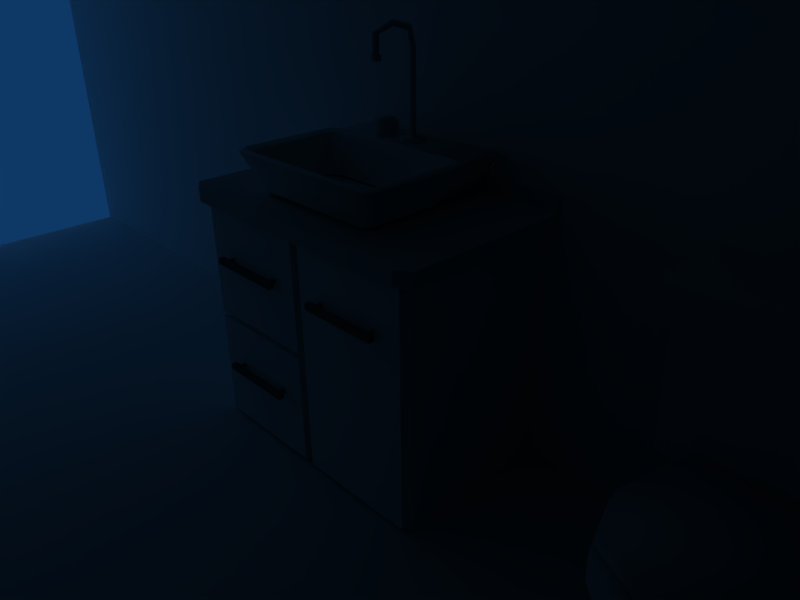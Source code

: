 # Source: Banheiro3.blend  (saved by Blender 2.49.2; exported with 4.5.12 LTS)
import bpy
from mathutils import Matrix  # noqa: F401  (used for matrix-valued properties, if any)

bpy.ops.wm.read_factory_settings(use_empty=True)
scene = bpy.context.scene
scene.name = 'Scene'

# ---- collections
col_collection_1 = bpy.data.collections.new('Collection 1'); scene.collection.children.link(col_collection_1)

# ---- materials (node trees are filled in below, after node groups)
mat_chao = bpy.data.materials.new('Chao')
mat_chao.alpha_threshold = 0.0
mat_chao.diffuse_color = (0.8907, 0.8907, 0.8907, 1.0)
mat_chao.roughness = 0.5
mat_chao.specular_intensity = 0.1503
mat_chao.line_color = (0.0, 0.0, 0.0, 1.0)
mat_metal = bpy.data.materials.new('Metal')
mat_metal.alpha_threshold = 0.0
mat_metal.diffuse_color = (0.2601, 0.2601, 0.2601, 1.0)
mat_metal.roughness = 0.5
mat_metal.line_color = (0.0, 0.0, 0.0, 1.0)
mat_vidro = bpy.data.materials.new('Vidro')
mat_vidro.alpha_threshold = 0.0
mat_vidro.diffuse_color = (1.0, 1.0, 1.0, 1.0)
mat_vidro.roughness = 0.5
mat_vidro.line_color = (0.0, 0.0, 0.0, 0.359)
mat_paredes = bpy.data.materials.new('Paredes')
mat_paredes.alpha_threshold = 0.0
mat_paredes.diffuse_color = (1.0, 0.9742, 0.969, 1.0)
mat_paredes.roughness = 0.5
mat_paredes.specular_intensity = 0.0
mat_paredes.line_color = (0.0, 0.0, 0.0, 1.0)
mat_porcelana = bpy.data.materials.new('Porcelana')
mat_porcelana.alpha_threshold = 0.0
mat_porcelana.diffuse_color = (0.8907, 0.8907, 0.8907, 1.0)
mat_porcelana.roughness = 0.5
mat_porcelana.line_color = (0.0, 0.0, 0.0, 1.0)
mat_granito = bpy.data.materials.new('Granito')
mat_granito.alpha_threshold = 0.0
mat_granito.roughness = 0.5
mat_granito.specular_intensity = 0.09197
mat_granito.line_color = (0.0, 0.0, 0.0, 1.0)
mat_madeirabranca = bpy.data.materials.new('MadeiraBranca')
mat_madeirabranca.alpha_threshold = 0.0
mat_madeirabranca.diffuse_color = (1.0, 1.0, 1.0, 1.0)
mat_madeirabranca.roughness = 0.5
mat_madeirabranca.specular_intensity = 0.1
mat_madeirabranca.line_color = (0.0, 0.0, 0.0, 1.0)

# ---- material node trees

# ---- world
world_world = bpy.data.worlds.new('World'); scene.world = world_world
world_world.color = (0.05656, 0.2208, 0.4)
world_world.use_sun_shadow = False
world_world.sun_shadow_jitter_overblur = 0.0
world_world.cycles.sampling_method = 'MANUAL'
world_world.cycles.sample_map_resolution = 256

# ---- cameras
cam_camera = bpy.data.cameras.new('Camera')
cam_camera.passepartout_alpha = 0.2
cam_camera.clip_end = 100.0
cam_camera.lens = 35.0
cam_camera.ortho_scale = 7.314
cam_camera.show_passepartout = False
cam_camera.show_safe_areas = True
cam_camera.dof.focus_distance = 0.0
cam_camera.dof.aperture_fstop = 128.0

# ---- lights
light_spot = bpy.data.lights.new('Spot', 'SUN')
light_spot.transmission_factor = 0.0
light_spot.cutoff_distance = 30.0
light_spot.angle = 1.571
light_spot.energy = 1.0
light_spot.shadow_buffer_clip_start = 1.001
light_spot.shadow_soft_size = 1.0
light_spot.shadow_cascade_max_distance = 1000.0
light_spot.cycles.use_multiple_importance_sampling = False

# ---- meshes
me_cube_013 = bpy.data.meshes.new('Cube.013')
me_cube_013.from_pydata([(1.106, 0.1482, 1.0), (1.106, 1.0, 1.0), (1.106, 0.1482, -1.0), (1.106, 1.0, -1.0), (1.106, 1.0, 0.7939), (1.106, 1.0, 0.5336), (1.106, 0.1482, 0.7939), (1.106, 0.1482, 0.5336), (1.106, 0.4321, 1.0), (1.106, 0.7161, 1.0), (1.106, 0.4321, -1.0), (1.106, 0.7161, -1.0), (1.106, 0.7161, 0.7939), (1.106, 0.4321, 0.7939), (1.106, 0.7161, 0.5336), (1.106, 0.4321, 0.5336), (1.076, 0.7161, 0.7939), (1.076, 0.4321, 0.7939), (1.076, 0.7161, 0.5336), (1.076, 0.4321, 0.5336), (1.076, 0.4507, 0.7768), (1.076, 0.6974, 0.7768), (1.076, 0.4507, 0.5507), (1.076, 0.6974, 0.5507), (1.133, 0.4507, 0.7768), (1.133, 0.6974, 0.7768), (1.133, 0.4507, 0.5507), (1.133, 0.6974, 0.5507)], [], [(4, 12, 9, 1), (12, 13, 8, 9), (0, 8, 13, 6), (5, 14, 12, 4), (15, 7, 6, 13), (3, 11, 14, 5), (11, 10, 15, 14), (10, 2, 7, 15), (13, 12, 16, 17), (14, 15, 19, 18), (12, 14, 18, 16), (15, 13, 17, 19), (17, 16, 21, 20), (18, 19, 22, 23), (16, 18, 23, 21), (19, 17, 20, 22), (20, 21, 25, 24), (23, 22, 26, 27), (21, 23, 27, 25), (22, 20, 24, 26)])
me_cube_013.use_remesh_preserve_volume = False
me_cube_013.use_remesh_preserve_attributes = False
me_cube_013.use_mirror_vertex_groups = False
me_cube_013.update()
me_cube_012 = bpy.data.meshes.new('Cube.012')
me_cube_012.from_pydata([(-1.652, 1.0, -1.0), (-1.652, 0.1482, -1.0), (1.106, 0.1482, -1.0), (1.106, 1.0, -1.0)], [], [(3, 0, 1, 2)])
_uv = me_cube_012.uv_layers.new(name='UVTex')
_uv.uv.foreach_set('vector', [2.307, 1.688, -1.307, 1.688, -1.307, -0.3124, 2.307, -0.3124])
me_cube_012.materials.append(mat_chao)
me_cube_012.use_remesh_preserve_volume = False
me_cube_012.use_remesh_preserve_attributes = False
me_cube_012.use_mirror_vertex_groups = False
me_cube_012.update()
me_cube_011 = bpy.data.meshes.new('Cube.011')
me_cube_011.from_pydata([(1.0, 1.0, -1.0), (1.0, -1.0, -1.0), (-1.0, -1.0, -1.0), (-1.0, 1.0, -1.0), (1.0, 1.0, 1.0), (1.0, -1.0, 1.0), (-1.0, -1.0, 1.0), (-1.0, 1.0, 1.0)], [], [(0, 1, 2, 3), (4, 7, 6, 5), (0, 4, 5, 1), (1, 5, 6, 2), (2, 6, 7, 3), (4, 0, 3, 7)])
me_cube_011.materials.append(mat_metal)
me_cube_011.use_remesh_preserve_volume = False
me_cube_011.use_remesh_preserve_attributes = False
me_cube_011.use_mirror_vertex_groups = False
me_cube_011.update()
me_cube_010 = bpy.data.meshes.new('Cube.010')
me_cube_010.from_pydata([(-8.962, 1.0, -117.8), (-8.962, -0.0668, -117.8), (-10.96, -0.0668, -117.8), (-10.96, 1.0, -117.8), (-8.962, 1.0, 1.0), (-8.962, -0.0668, 1.0), (-10.96, -0.0668, 1.0), (-10.96, 1.0, 1.0), (9.534, 0.5642, 1.0), (9.534, -0.5026, 1.0), (11.53, -0.5026, 1.0), (11.53, 0.5642, 1.0), (9.534, 0.5642, -117.8), (9.534, -0.5026, -117.8), (11.53, -0.5026, -117.8), (11.53, 0.5642, -117.8)], [], [(0, 1, 2, 3), (4, 7, 6, 5), (0, 4, 5, 1), (1, 5, 6, 2), (2, 6, 7, 3), (4, 0, 3, 7), (11, 15, 12, 8), (13, 9, 8, 12), (14, 10, 9, 13), (15, 11, 10, 14), (11, 8, 9, 10), (15, 14, 13, 12)])
me_cube_010.materials.append(mat_vidro)
me_cube_010.use_remesh_preserve_volume = False
me_cube_010.use_remesh_preserve_attributes = False
me_cube_010.use_mirror_vertex_groups = False
me_cube_010.update()
me_cube_009 = bpy.data.meshes.new('Cube.009')
me_cube_009.from_pydata([(1.0, 1.0, -1.0), (1.0, -1.0, -1.0), (-1.0, -1.0, -1.0), (-1.0, 1.0, -1.0), (1.0, 1.0, 1.0), (1.0, -1.0, 1.0), (-1.0, -1.0, 1.0), (-1.0, 1.0, 1.0)], [], [(0, 1, 2, 3), (4, 7, 6, 5), (0, 4, 5, 1), (1, 5, 6, 2), (2, 6, 7, 3), (4, 0, 3, 7)])
me_cube_009.materials.append(mat_metal)
me_cube_009.use_remesh_preserve_volume = False
me_cube_009.use_remesh_preserve_attributes = False
me_cube_009.use_mirror_vertex_groups = False
me_cube_009.update()
me_cube_008 = bpy.data.meshes.new('Cube.008')
me_cube_008.from_pydata([(1.106, 1.0, -1.0), (1.106, 0.1482, -1.0), (-1.657, 0.1482, -1.0), (-1.657, 1.0, -1.0), (1.106, 1.0, 1.0), (1.106, 0.1482, 1.0), (-1.657, 0.1482, 1.0), (-1.657, 1.0, 1.0)], [], [(4, 5, 6, 7), (1, 2, 6, 5), (3, 0, 4, 7)])
me_cube_008.materials.append(mat_paredes)
me_cube_008.use_remesh_preserve_volume = False
me_cube_008.use_remesh_preserve_attributes = False
me_cube_008.use_mirror_vertex_groups = False
me_cube_008.update()
me_cube_007 = bpy.data.meshes.new('Cube.007')
me_cube_007.from_pydata([(1.0, 1.0, -1.0), (1.0, -1.0, -1.0), (-1.0, -1.0, -1.0), (-1.0, 1.0, -1.0), (1.0, 1.0, 1.0), (1.0, -1.0, 1.0), (-1.0, -1.0, 1.0), (-1.0, 1.0, 1.0), (-1.127, 1.127, 1.0), (-1.127, -1.127, 1.0), (1.127, -1.127, 1.0), (1.127, 1.127, 1.0), (1.127, 1.127, 1.168), (1.127, -1.127, 1.168), (-1.127, -1.127, 1.168), (-1.127, 1.127, 1.168)], [], [(0, 1, 2, 3), (0, 4, 5, 1), (1, 5, 6, 2), (2, 6, 7, 3), (4, 0, 3, 7), (4, 7, 8, 11), (7, 6, 9, 8), (6, 5, 10, 9), (5, 4, 11, 10), (10, 11, 12, 13), (9, 10, 13, 14), (8, 9, 14, 15), (11, 8, 15, 12), (12, 15, 14, 13)])
me_cube_007.materials.append(mat_porcelana)
me_cube_007.use_remesh_preserve_volume = False
me_cube_007.use_remesh_preserve_attributes = False
me_cube_007.use_mirror_vertex_groups = False
me_cube_007.update()
me_circle_001 = bpy.data.meshes.new('Circle.001')
me_circle_001.from_pydata([(1.107, 0.7071, 0.0), (1.0, -4.371e-08, 0.0), (1.107, -0.7071, 0.0), (-8.742e-08, -1.0, 0.0), (-0.7071, -0.7071, 0.0), (-1.0, 1.192e-08, 0.0), (-0.7071, 0.7071, 0.0), (-3.02e-07, 1.0, 0.0), (1.107, 0.7071, -0.3226), (1.0, -4.371e-08, -0.3226), (1.107, -0.7071, -0.3226), (-8.742e-08, -1.0, -0.3226), (-0.7071, -0.7071, -0.3226), (-1.0, 1.192e-08, -0.3226), (-0.7071, 0.7071, -0.3226), (-3.02e-07, 1.0, -0.3226), (0.9947, 0.5947, -0.3226), (0.841, -3.558e-08, -0.3226), (0.9947, -0.5947, -0.3226), (-8.071e-08, -0.841, -0.3226), (-0.5947, -0.5947, -0.3226), (-0.841, 1.121e-08, -0.3226), (-0.5947, 0.5947, -0.3226), (-2.612e-07, 0.841, -0.3226), (0.9947, 0.5947, -0.7549), (0.841, -3.558e-08, -0.7549), (0.9947, -0.5947, -0.7549), (-8.071e-08, -0.841, -0.7549), (-0.5947, -0.5947, -0.7549), (-0.841, 1.121e-08, -0.7549), (-0.5947, 0.5947, -0.7549), (-2.612e-07, 0.841, -0.7549), (0.6308, -2.855e-08, -1.194), (0.846, 0.4461, -1.194), (0.846, -0.4461, -1.194), (-7.428e-08, -0.6308, -1.194), (-0.4461, -0.4461, -1.194), (-0.6308, 6.549e-09, -1.194), (-0.4461, 0.4461, -1.194), (-2.096e-07, 0.6308, -1.194), (1.353, 0.9533, 0.0), (1.348, -6.152e-08, 0.0), (1.353, -0.9533, 0.0), (-1.021e-07, -1.348, 0.0), (-0.9533, -0.9533, 0.0), (-1.348, 1.348e-08, 0.0), (-0.9533, 0.9533, 0.0), (-3.914e-07, 1.348, 0.0), (1.353, 0.9533, -0.3513), (1.353, -0.9533, -0.3513), (-1.021e-07, -1.348, -0.3513), (-0.9533, -0.9533, -0.3513), (-1.348, 1.348e-08, -0.3513), (-0.9533, 0.9533, -0.3513), (-3.914e-07, 1.348, -0.3513), (1.213, 0.8066, -0.8917), (1.213, -0.8066, -0.8917), (0.006755, -1.141, -0.8917), (-0.7999, -0.8066, -0.8917), (-1.134, -7.114e-09, -0.8917), (-0.7999, 0.8066, -0.8917), (0.006755, 1.141, -0.8917), (1.039, 0.6251, -1.29), (1.039, -0.6251, -1.29), (0.01351, -0.884, -1.29), (-0.6116, -0.6251, -1.29), (-0.8705, -1.946e-08, -1.29), (-0.6116, 0.6251, -1.29), (0.01351, 0.884, -1.29), (0.8164, 0.4029, -1.588), (0.8164, -0.4029, -1.588), (0.01351, -0.5698, -1.588), (-0.3894, -0.4029, -1.588), (-0.5563, -1.91e-08, -1.588), (-0.3894, 0.4029, -1.588), (0.01351, 0.5698, -1.588), (0.8164, 0.4029, -1.824), (0.5833, -5.08e-08, -1.824), (0.8164, -0.4029, -1.824), (0.01351, -0.5698, -1.824), (-0.3894, -0.4029, -1.824), (-0.5563, -1.91e-08, -1.824), (-0.3894, 0.4029, -1.824), (0.01351, 0.5698, -1.824), (-0.02587, 1.259, 0.03813), (-0.9159, 0.89, 0.03813), (-1.285, 1.887e-08, 0.03813), (-0.9159, -0.89, 0.03813), (-0.02587, -1.259, 0.03813), (1.368, -0.89, 0.03813), (1.233, -5.116e-08, 0.03813), (1.368, 0.89, 0.03813), (0.1, 4.725e-07, 0.03813), (0.1, 4.725e-07, 0.1564), (1.368, 0.89, 0.1564), (1.233, -5.116e-08, 0.1564), (1.368, -0.89, 0.1564), (-0.02587, -1.259, 0.1564), (-0.9159, -0.89, 0.1564), (-1.285, 1.887e-08, 0.1564), (-0.9159, 0.89, 0.1564), (-0.02587, 1.259, 0.1564), (1.838, -0.4029, -1.824), (1.605, -1.145e-07, -1.824), (1.838, 0.4029, -1.824), (1.838, -0.4029, -1.588), (1.605, -1.145e-07, -1.588), (1.838, 0.4029, -1.588), (2.06, -0.6251, -1.29), (1.919, -1.324e-07, -1.29), (2.06, 0.6251, -1.29), (2.235, -0.8066, -0.8917), (2.169, -1.343e-07, -0.8917), (2.235, 0.8066, -0.8917), (2.375, -0.9533, -0.3513), (2.37, -1.253e-07, -0.3513), (2.375, 0.9533, -0.3513), (2.375, -0.9533, 0.0), (2.37, -1.253e-07, 0.0), (2.375, 0.9533, 0.0)], [], [(1, 0, 8, 9), (1, 9, 10, 2), (3, 2, 10, 11), (3, 11, 12, 4), (5, 4, 12, 13), (5, 13, 14, 6), (7, 6, 14, 15), (8, 0, 7, 15), (9, 8, 16, 17), (9, 17, 18, 10), (11, 10, 18, 19), (11, 19, 20, 12), (13, 12, 20, 21), (13, 21, 22, 14), (15, 14, 22, 23), (15, 23, 16, 8), (17, 16, 24, 25), (17, 25, 26, 18), (19, 18, 26, 27), (19, 27, 28, 20), (21, 20, 28, 29), (21, 29, 30, 22), (23, 22, 30, 31), (23, 31, 24, 16), (25, 24, 33, 32), (25, 32, 34, 26), (27, 26, 34, 35), (27, 35, 36, 28), (29, 28, 36, 37), (29, 37, 38, 30), (31, 30, 38, 39), (31, 39, 33, 24), (0, 1, 41, 40), (2, 42, 41, 1), (2, 3, 43, 42), (4, 44, 43, 3), (4, 5, 45, 44), (6, 46, 45, 5), (6, 7, 47, 46), (0, 40, 47, 7), (42, 43, 50, 49), (44, 51, 50, 43), (44, 45, 52, 51), (46, 53, 52, 45), (46, 47, 54, 53), (40, 48, 54, 47), (49, 50, 57, 56), (51, 58, 57, 50), (51, 52, 59, 58), (53, 60, 59, 52), (53, 54, 61, 60), (48, 55, 61, 54), (56, 57, 64, 63), (58, 65, 64, 57), (58, 59, 66, 65), (60, 67, 66, 59), (60, 61, 68, 67), (55, 62, 68, 61), (63, 64, 71, 70), (65, 72, 71, 64), (65, 66, 73, 72), (67, 74, 73, 66), (67, 68, 75, 74), (62, 69, 75, 68), (70, 71, 79, 78), (72, 80, 79, 71), (72, 73, 81, 80), (74, 82, 81, 73), (74, 75, 83, 82), (69, 76, 83, 75), (84, 91, 92), (84, 92, 85), (85, 92, 86), (86, 92, 87), (87, 92, 88), (88, 92, 89), (89, 92, 90), (90, 92, 91), (91, 94, 95, 90), (90, 95, 96, 89), (89, 96, 97, 88), (88, 97, 98, 87), (87, 98, 99, 86), (86, 99, 100, 85), (85, 100, 101, 84), (91, 84, 101, 94), (93, 94, 101), (93, 101, 100), (93, 100, 99), (93, 99, 98), (93, 98, 97), (93, 97, 96), (93, 96, 95), (93, 95, 94), (70, 78, 102, 105), (78, 77, 103, 102), (76, 69, 107, 104), (77, 76, 104, 103), (63, 70, 105, 108), (69, 62, 110, 107), (56, 63, 108, 111), (62, 55, 113, 110), (49, 56, 111, 114), (55, 48, 116, 113), (42, 49, 114, 117), (48, 40, 119, 116), (41, 42, 117, 118), (40, 41, 118, 119), (119, 118, 115, 116), (117, 114, 115, 118), (116, 115, 112, 113), (114, 111, 112, 115), (113, 112, 109, 110), (111, 108, 109, 112), (110, 109, 106, 107), (108, 105, 106, 109), (107, 106, 103, 104), (105, 102, 103, 106)])
me_circle_001.polygons.foreach_set('use_smooth', [True] * 118)
me_circle_001.materials.append(mat_porcelana)
me_circle_001.use_remesh_preserve_volume = False
me_circle_001.use_remesh_preserve_attributes = False
me_circle_001.use_mirror_vertex_groups = False
me_circle_001.update()
me_circle = bpy.data.meshes.new('Circle')
me_circle.from_pydata([(0.7071, 0.7071, 0.0), (1.0, -4.371e-08, 0.0), (0.7071, -0.7071, 0.0), (-8.742e-08, -1.0, 0.0), (-0.7071, -0.7071, 0.0), (-1.0, 1.192e-08, 0.0), (-0.7071, 0.7071, 0.0), (-3.02e-07, 1.0, 0.0), (0.7071, 0.7071, 0.3839), (1.0, -4.371e-08, 0.3839), (0.7071, -0.7071, 0.3839), (-8.742e-08, -1.0, 0.3839), (-0.7071, -0.7071, 0.3839), (-1.0, 1.192e-08, 0.3839), (-0.7071, 0.7071, 0.3839), (-3.02e-07, 1.0, 0.3839), (0.2565, -1.01e-08, 0.3839), (0.1814, 0.1814, 0.3839), (0.1814, -0.1814, 0.3839), (-8.285e-08, -0.2565, 0.3839), (-0.1814, -0.1814, 0.3839), (-0.2565, 4.175e-09, 0.3839), (-0.1814, 0.1814, 0.3839), (-1.379e-07, 0.2565, 0.3839), (0.1814, 0.1814, 7.085), (0.2565, -1.01e-08, 7.085), (0.1814, -0.1814, 7.085), (-8.285e-08, -0.2565, 7.085), (-0.1814, -0.1814, 7.085), (-0.2565, 4.175e-09, 7.085), (-0.1814, 0.1814, 7.085), (-1.379e-07, 0.2565, 7.085), (0.2565, -0.3462, 8.445), (0.1814, -0.2482, 8.598), (0.1814, -0.4442, 8.292), (-8.285e-08, -0.4848, 8.229), (-0.1814, -0.4442, 8.292), (-0.2565, -0.3462, 8.445), (-0.1814, -0.2482, 8.598), (-1.379e-07, -0.2076, 8.661), (0.2565, -1.929, 8.915), (0.1814, -1.959, 9.094), (0.1814, -1.898, 8.736), (-8.285e-08, -1.885, 8.662), (-0.1814, -1.898, 8.736), (-0.2565, -1.929, 8.915), (-0.1814, -1.959, 9.094), (-1.379e-07, -1.972, 9.168), (0.2565, -3.585, 8.321), (0.1814, -3.752, 8.393), (0.1814, -3.419, 8.249), (-8.285e-08, -3.35, 8.219), (-0.1814, -3.419, 8.249), (-0.2565, -3.585, 8.321), (-0.1814, -3.752, 8.393), (-1.379e-07, -3.821, 8.423), (0.2565, -3.61, 6.887), (0.1814, -3.791, 6.9), (0.1814, -3.429, 6.875), (-8.285e-08, -3.354, 6.869), (-0.1814, -3.429, 6.875), (-0.2565, -3.61, 6.887), (-0.1814, -3.791, 6.9), (-1.379e-07, -3.866, 6.905), (0.3898, -3.61, 6.887), (0.2756, -3.885, 6.906), (0.2756, -3.335, 6.868), (-8.501e-08, -3.221, 6.86), (-0.2756, -3.335, 6.868), (-0.3898, -3.61, 6.887), (-0.2756, -3.885, 6.906), (-1.686e-07, -3.999, 6.914), (0.3898, -3.61, 6.467), (0.2756, -3.885, 6.486), (0.2756, -3.335, 6.448), (-8.501e-08, -3.221, 6.44), (-0.2756, -3.335, 6.448), (-0.3898, -3.61, 6.467), (-0.2756, -3.885, 6.486), (-1.686e-07, -3.999, 6.494), (-9.055e-08, -3.61, 6.467), (-3.046, 1.0, 0.0), (-3.753, 0.7071, 0.0), (-4.046, 1.192e-08, 0.0), (-3.753, -0.7071, 0.0), (-3.046, -1.0, 0.0), (-2.339, -0.7071, 0.0), (-2.046, -4.371e-08, 0.0), (-2.339, 0.7071, 0.0), (-2.339, 0.7071, 1.236), (-3.046, 1.0, 1.236), (-3.753, 0.7071, 1.236), (-4.046, 1.192e-08, 1.236), (-3.753, -0.7071, 1.236), (-3.046, -1.0, 1.236), (-2.339, -0.7071, 1.236), (-2.046, -4.371e-08, 1.236), (-2.524, 0.5217, 1.236), (-3.046, 0.7378, 1.236), (-3.567, 0.5217, 1.236), (-3.784, 9.319e-09, 1.236), (-3.567, -0.5217, 1.236), (-3.046, -0.7378, 1.236), (-2.524, -0.5217, 1.236), (-2.308, -3.173e-08, 1.236), (-2.524, 0.5217, 1.39), (-3.046, 0.7378, 1.39), (-3.567, 0.5217, 1.39), (-3.784, 9.319e-09, 1.39), (-3.567, -0.5217, 1.39), (-3.046, -0.7378, 1.39), (-2.524, -0.5217, 1.39), (-2.308, -3.173e-08, 1.39), (-3.046, -3.387e-07, 1.39)], [], [(1, 0, 8, 9), (1, 9, 10, 2), (3, 2, 10, 11), (4, 3, 11, 12), (5, 4, 12, 13), (6, 5, 13, 14), (6, 14, 15, 7), (8, 0, 7, 15), (9, 8, 17, 16), (9, 16, 18, 10), (11, 10, 18, 19), (12, 11, 19, 20), (13, 12, 20, 21), (14, 13, 21, 22), (14, 22, 23, 15), (15, 23, 17, 8), (16, 17, 24, 25), (16, 25, 26, 18), (19, 18, 26, 27), (20, 19, 27, 28), (21, 20, 28, 29), (22, 21, 29, 30), (22, 30, 31, 23), (23, 31, 24, 17), (25, 24, 33, 32), (25, 32, 34, 26), (27, 26, 34, 35), (28, 27, 35, 36), (29, 28, 36, 37), (30, 29, 37, 38), (30, 38, 39, 31), (31, 39, 33, 24), (32, 33, 41, 40), (32, 40, 42, 34), (35, 34, 42, 43), (36, 35, 43, 44), (37, 36, 44, 45), (38, 37, 45, 46), (38, 46, 47, 39), (39, 47, 41, 33), (40, 41, 49, 48), (40, 48, 50, 42), (43, 42, 50, 51), (44, 43, 51, 52), (45, 44, 52, 53), (46, 45, 53, 54), (46, 54, 55, 47), (47, 55, 49, 41), (48, 49, 57, 56), (48, 56, 58, 50), (51, 50, 58, 59), (52, 51, 59, 60), (53, 52, 60, 61), (54, 53, 61, 62), (54, 62, 63, 55), (55, 63, 57, 49), (56, 57, 65, 64), (56, 64, 66, 58), (59, 58, 66, 67), (60, 59, 67, 68), (61, 60, 68, 69), (62, 61, 69, 70), (62, 70, 71, 63), (63, 71, 65, 57), (64, 65, 73, 72), (64, 72, 74, 66), (67, 66, 74, 75), (68, 67, 75, 76), (69, 68, 76, 77), (70, 69, 77, 78), (70, 78, 79, 71), (71, 79, 73, 65), (72, 73, 80), (72, 80, 74), (75, 74, 80), (76, 75, 80), (77, 76, 80), (78, 77, 80), (78, 80, 79), (79, 80, 73), (81, 90, 89, 88), (81, 82, 91, 90), (82, 83, 92, 91), (83, 84, 93, 92), (84, 85, 94, 93), (85, 86, 95, 94), (86, 87, 96, 95), (87, 88, 89, 96), (90, 98, 97, 89), (90, 91, 99, 98), (91, 92, 100, 99), (92, 93, 101, 100), (93, 94, 102, 101), (94, 95, 103, 102), (95, 96, 104, 103), (96, 89, 97, 104), (98, 106, 105, 97), (98, 99, 107, 106), (99, 100, 108, 107), (100, 101, 109, 108), (101, 102, 110, 109), (102, 103, 111, 110), (103, 104, 112, 111), (104, 97, 105, 112), (106, 113, 105), (106, 107, 113), (107, 108, 113), (108, 109, 113), (109, 110, 113), (110, 111, 113), (111, 112, 113), (112, 105, 113)])
me_circle.polygons.foreach_set('use_smooth', [True] * 112)
me_circle.use_remesh_preserve_volume = False
me_circle.use_remesh_preserve_attributes = False
me_circle.use_mirror_vertex_groups = False
me_circle.update()
me_plane = bpy.data.meshes.new('Plane')
me_plane.from_pydata([(0.9, 0.3358, -0.06639), (-0.9, 0.3358, -0.06639), (-0.9, -0.8311, -0.06639), (0.9, -0.8311, -0.06639), (-1.024, -0.8472, 0.0307), (-1.024, 0.3519, 0.0307), (-1.309, 0.5726, 1.188), (-1.309, -1.068, 1.188), (-0.9211, 0.4302, -0.05587), (0.9211, 0.4302, -0.05587), (1.211, 0.6475, 1.188), (-1.211, 0.6475, 1.188), (1.024, 0.3519, 0.0307), (1.024, -0.8472, 0.0307), (1.309, -1.068, 1.188), (1.309, 0.5726, 1.188), (0.9211, -0.9255, 0.0307), (-0.9211, -0.9255, 0.0307), (-1.211, -1.143, 1.188), (1.211, -1.143, 1.188), (-1.237, -0.9843, 1.281), (-1.237, 0.489, 1.281), (-1.237, 0.489, 1.281), (-1.237, -0.9843, 1.281), (-1.101, 0.5921, 1.281), (1.101, 0.5921, 1.281), (1.101, 0.5921, 1.281), (-1.101, 0.5921, 1.281), (1.237, 0.489, 1.281), (1.237, -0.9843, 1.281), (1.237, -0.9843, 1.281), (1.237, 0.489, 1.281), (1.101, -1.087, 1.281), (-1.101, -1.087, 1.281), (-1.101, -1.087, 1.281), (1.101, -1.087, 1.281), (-0.9428, -0.7867, -0.005506), (-1.126, -0.9297, 1.186), (-1.126, 0.4344, 1.186), (-0.9428, 0.2914, -0.005506), (-0.8417, 0.3684, -0.005506), (-1.029, 0.5081, 1.186), (1.029, 0.5081, 1.186), (0.8417, 0.3684, -0.005506), (0.9428, 0.2914, -0.005506), (1.126, 0.4344, 1.186), (1.126, -0.9297, 1.186), (0.9428, -0.7867, -0.005506), (0.8417, -0.8637, -0.005506), (1.029, -1.003, 1.186), (-1.029, -1.003, 1.186), (-0.8417, -0.8637, -0.005506), (-1.211, 1.4, 1.188), (1.211, 1.4, 1.188), (0.9211, 1.4, -0.05587), (-0.9211, 1.4, -0.05587)], [], [(0, 1, 2, 3), (6, 5, 4, 7), (14, 13, 12, 15), (18, 17, 16, 19), (22, 21, 20, 23), (26, 25, 24, 27), (30, 29, 28, 31), (34, 33, 32, 35), (38, 37, 36, 39), (42, 41, 40, 43), (46, 45, 44, 47), (50, 49, 48, 51), (0, 9, 8, 1), (1, 5, 4, 2), (12, 0, 3, 13), (2, 17, 16, 3), (11, 8, 5, 6), (7, 4, 17, 18), (20, 21, 6, 7), (15, 12, 9, 10), (10, 11, 24, 25), (19, 16, 13, 14), (28, 29, 14, 15), (32, 33, 18, 19), (27, 24, 21, 22), (23, 20, 33, 34), (37, 38, 22, 23), (31, 28, 25, 26), (26, 27, 41, 42), (35, 32, 29, 30), (30, 31, 45, 46), (49, 50, 34, 35), (36, 37, 50, 51), (40, 41, 38, 39), (44, 45, 42, 43), (48, 49, 46, 47), (0, 9, 12), (3, 13, 16), (2, 17, 4), (1, 5, 8), (11, 6, 21, 24), (7, 18, 33, 20), (19, 14, 29, 32), (15, 10, 25, 28), (27, 22, 38, 41), (23, 34, 50, 37), (31, 26, 42, 45), (35, 30, 46, 49), (10, 53, 52, 11), (9, 54, 53, 10), (8, 55, 54, 9), (11, 52, 55, 8), (53, 54, 55, 52)])
me_plane.polygons.foreach_set('use_smooth', [True] * 53)
me_plane.materials.append(mat_porcelana)
me_plane.use_remesh_preserve_volume = False
me_plane.use_remesh_preserve_attributes = False
me_plane.use_mirror_vertex_groups = False
me_plane.update()
me_cube_006 = bpy.data.meshes.new('Cube.006')
me_cube_006.from_pydata([(0.9, 0.9, -1.0), (0.9, -0.8443, -1.0), (-0.9, -0.8443, -1.0), (-0.9, 0.9, -1.0), (0.9, 0.9, 1.0), (-0.9, 0.9, 1.0), (-0.9, -0.8443, 1.0), (0.9, -0.8443, 1.0), (1.0, 0.9, -0.9), (1.0, 0.9, 0.9), (1.0, -0.8443, 0.9), (1.0, -0.8443, -0.9), (0.9, -0.9443, -0.9), (0.9, -0.9443, 0.9), (-0.9, -0.9443, 0.9), (-0.9, -0.9443, -0.9), (-1.0, -0.8443, -0.9), (-1.0, -0.8443, 0.9), (-1.0, 0.9, 0.9), (-1.0, 0.9, -0.9), (0.9, 1.0, 0.9), (0.9, 1.0, -0.9), (-0.9, 1.0, -0.9), (-0.9, 1.0, 0.9), (-0.9, 1.0, 2.753), (0.9, 1.0, 2.753), (-1.0, 0.9, 2.753), (1.0, 0.9, 2.753), (-0.9, 0.9, 2.853), (0.9, 0.9, 2.853)], [], [(0, 1, 2, 3), (6, 7, 4, 5), (10, 11, 8, 9), (14, 15, 12, 13), (18, 19, 16, 17), (22, 23, 20, 21), (0, 8, 11, 1), (15, 2, 1, 12), (21, 0, 3, 22), (19, 3, 2, 16), (5, 18, 17, 6), (7, 10, 9, 4), (6, 14, 13, 7), (20, 9, 8, 21), (10, 13, 12, 11), (14, 17, 16, 15), (18, 23, 22, 19), (0, 21, 8), (1, 11, 12), (2, 15, 16), (3, 19, 22), (7, 13, 10), (6, 17, 14), (18, 5, 28, 26), (4, 9, 27, 29), (23, 18, 26, 24), (9, 20, 25, 27), (20, 23, 24, 25), (5, 4, 29, 28), (24, 28, 29, 25), (29, 27, 25), (28, 24, 26)])
_uv = me_cube_006.uv_layers.new(name='UVTex')
_uv.uv.foreach_set('vector', [1.156, 0.8589, 1.156, -0.3296, -0.156, -0.3296, -0.156, 0.8589, -0.2672, -0.4319, 1.267, -0.4319, 1.267, 0.958, -0.2672, 0.958, 0.7673, 0.6268, 0.7673, 0.3732, 1.025, 0.3732, 1.025, 0.6268, 0.2569, 0.6268, 0.2569, 0.3732, 0.7431, 0.3732, 0.7431, 0.6268, -0.02528, 0.6268, -0.02528, 0.3732, 0.2327, 0.3732, 0.2327, 0.6268, -0.156, 1.014, -0.156, 2.241, 1.156, 2.241, 1.156, 1.014, 1.156, 0.8589, 1.229, 0.8589, 1.229, -0.3296, 1.156, -0.3296, -0.156, 0.965, -0.156, 1.033, 1.156, 1.033, 1.156, 0.965, 1.156, 1.014, 1.156, 0.9462, -0.156, 0.9462, -0.156, 1.014, -0.2289, 0.8589, -0.156, 0.8589, -0.156, -0.3296, -0.2289, -0.3296, 1.14, 1.06, 1.14, 0.9804, -0.3465, 0.9804, -0.3465, 1.06, 1.267, -0.4319, 1.352, -0.4319, 1.352, 0.958, 1.267, 0.958, -0.2672, -0.4319, -0.2672, -0.5116, 1.267, -0.5116, 1.267, -0.4319, 1.12, 0.8781, 1.048, 0.8781, 1.048, -0.3484, 1.12, -0.3484, 0.7673, 0.6268, 0.7431, 0.6268, 0.7431, 0.3732, 0.7673, 0.3732, 0.2569, 0.6268, 0.2327, 0.6268, 0.2327, 0.3732, 0.2569, 0.3732, -0.2289, 0.8781, -0.156, 0.8781, -0.156, -0.3484, -0.2289, -0.3484, 1.048, 0.9462, 1.12, 1.014, 1.048, 1.014, 1.156, -0.3296, 1.229, -0.3296, 1.156, -0.3978, -0.156, -0.3296, -0.156, -0.3978, -0.2289, -0.3296, -0.156, 0.8589, -0.2289, 0.8589, -0.156, 0.9271, 1.267, 1.06, 1.267, 0.9804, 1.352, 0.9804, -0.2672, -0.4319, -0.3524, -0.4319, -0.2672, -0.5116, -0.05425, 0.4948, -0.06428, 0.5068, -0.06428, 0.7294, -0.05425, 0.7174, 0.8513, 0.5068, 0.8412, 0.4948, 0.8412, 0.7174, 0.8513, 0.7294, -0.156, 0.8781, -0.2289, 0.8781, -0.2289, 2.141, -0.156, 2.141, 1.048, 0.8781, 1.12, 0.8781, 1.12, 2.141, 1.048, 2.141, 1.156, 0.8781, -0.156, 0.8781, -0.156, 2.141, 1.156, 2.141, 1.275, 0.5068, 0.8513, 0.5068, 0.8513, 0.7294, 1.275, 0.7294, -0.156, 0.7783, -0.156, 0.8464, 1.156, 0.8464, 1.156, 0.7783, 1.048, 0.8464, 1.048, 0.7783, 1.12, 0.7783, -0.156, 0.8464, -0.156, 0.7783, -0.2289, 0.7783])
me_cube_006.materials.append(mat_granito)
me_cube_006.use_remesh_preserve_volume = False
me_cube_006.use_remesh_preserve_attributes = False
me_cube_006.use_mirror_vertex_groups = False
me_cube_006.update()
me_cube_005 = bpy.data.meshes.new('Cube.005')
me_cube_005.from_pydata([(1.0, 1.0, -1.0), (1.0, -1.0, -1.0), (0.0, -1.0, -1.0), (0.0, 1.0, -1.0), (1.0, 1.0, 1.0), (1.0, -1.0, 1.0), (0.0, -1.0, 1.0), (0.0, 1.0, 1.0), (0.8724, -1.0, -1.0), (0.7422, -1.0, -1.0), (0.8724, 1.0, -1.0), (0.7422, 1.0, -1.0), (0.8724, -1.0, 1.0), (0.7422, -1.0, 1.0), (0.8724, 1.0, 1.0), (0.7422, 1.0, 1.0), (0.7681, 1.0, 0.6011), (0.8464, 1.0, 0.6011), (0.7681, 1.0, -0.6011), (0.8464, 1.0, -0.6011), (0.8464, 3.531, -0.6011), (0.7681, 3.531, -0.6011), (0.8464, 3.531, 0.6011), (0.7681, 3.531, 0.6011)], [], [(0, 4, 5, 1), (2, 6, 7, 3), (10, 0, 1, 8), (8, 9, 11, 10), (9, 2, 3, 11), (4, 14, 12, 5), (14, 15, 13, 12), (15, 7, 6, 13), (5, 12, 8, 1), (12, 13, 9, 8), (13, 6, 2, 9), (0, 10, 14, 4), (11, 3, 7, 15), (11, 15, 16, 18), (14, 10, 19, 17), (15, 14, 17, 16), (10, 11, 18, 19), (19, 18, 21, 20), (16, 17, 22, 23), (17, 19, 20, 22), (18, 16, 23, 21), (20, 21, 23, 22)])
me_cube_005.materials.append(mat_metal)
me_cube_005.use_remesh_preserve_volume = False
me_cube_005.use_remesh_preserve_attributes = False
me_cube_005.use_mirror_vertex_groups = False
me_cube_005.update()
me_cube_004 = bpy.data.meshes.new('Cube.004')
me_cube_004.from_pydata([(1.0, 1.0, -1.0), (1.0, -1.0, -1.0), (0.0, -1.0, -1.0), (0.0, 1.0, -1.0), (1.0, 1.0, 1.0), (1.0, -1.0, 1.0), (0.0, -1.0, 1.0), (0.0, 1.0, 1.0), (0.8724, -1.0, -1.0), (0.7422, -1.0, -1.0), (0.8724, 1.0, -1.0), (0.7422, 1.0, -1.0), (0.8724, -1.0, 1.0), (0.7422, -1.0, 1.0), (0.8724, 1.0, 1.0), (0.7422, 1.0, 1.0), (0.7681, 1.0, 0.6011), (0.8464, 1.0, 0.6011), (0.7681, 1.0, -0.6011), (0.8464, 1.0, -0.6011), (0.8464, 3.531, -0.6011), (0.7681, 3.531, -0.6011), (0.8464, 3.531, 0.6011), (0.7681, 3.531, 0.6011)], [], [(0, 4, 5, 1), (2, 6, 7, 3), (10, 0, 1, 8), (8, 9, 11, 10), (9, 2, 3, 11), (4, 14, 12, 5), (14, 15, 13, 12), (15, 7, 6, 13), (5, 12, 8, 1), (12, 13, 9, 8), (13, 6, 2, 9), (0, 10, 14, 4), (11, 3, 7, 15), (11, 15, 16, 18), (14, 10, 19, 17), (15, 14, 17, 16), (10, 11, 18, 19), (19, 18, 21, 20), (16, 17, 22, 23), (17, 19, 20, 22), (18, 16, 23, 21), (20, 21, 23, 22)])
me_cube_004.materials.append(mat_metal)
me_cube_004.use_remesh_preserve_volume = False
me_cube_004.use_remesh_preserve_attributes = False
me_cube_004.use_mirror_vertex_groups = False
me_cube_004.update()
me_cube_003 = bpy.data.meshes.new('Cube.003')
me_cube_003.from_pydata([(1.0, 1.0, -1.0), (1.0, -1.0, -1.0), (0.0, -1.0, -1.0), (0.0, 1.0, -1.0), (1.0, 1.0, 1.0), (1.0, -1.0, 1.0), (0.0, -1.0, 1.0), (0.0, 1.0, 1.0), (0.8724, -1.0, -1.0), (0.7422, -1.0, -1.0), (0.8724, 1.0, -1.0), (0.7422, 1.0, -1.0), (0.8724, -1.0, 1.0), (0.7422, -1.0, 1.0), (0.8724, 1.0, 1.0), (0.7422, 1.0, 1.0), (0.7681, 1.0, 0.6011), (0.8464, 1.0, 0.6011), (0.7681, 1.0, -0.6011), (0.8464, 1.0, -0.6011), (0.8464, 3.531, -0.6011), (0.7681, 3.531, -0.6011), (0.8464, 3.531, 0.6011), (0.7681, 3.531, 0.6011)], [], [(0, 4, 5, 1), (2, 6, 7, 3), (10, 0, 1, 8), (8, 9, 11, 10), (9, 2, 3, 11), (4, 14, 12, 5), (14, 15, 13, 12), (15, 7, 6, 13), (5, 12, 8, 1), (12, 13, 9, 8), (13, 6, 2, 9), (0, 10, 14, 4), (11, 3, 7, 15), (11, 15, 16, 18), (14, 10, 19, 17), (15, 14, 17, 16), (10, 11, 18, 19), (19, 18, 21, 20), (16, 17, 22, 23), (17, 19, 20, 22), (18, 16, 23, 21), (20, 21, 23, 22)])
me_cube_003.materials.append(mat_metal)
me_cube_003.use_remesh_preserve_volume = False
me_cube_003.use_remesh_preserve_attributes = False
me_cube_003.use_mirror_vertex_groups = False
me_cube_003.update()
me_cube_002 = bpy.data.meshes.new('Cube.002')
me_cube_002.from_pydata([(1.0, 1.0, -1.0), (1.0, -1.0, -1.0), (-1.0, -1.0, -1.0), (-1.0, 1.0, -1.0), (1.0, 1.0, 1.0), (1.0, -1.0, 1.0), (-1.0, -1.0, 1.0), (-1.0, 1.0, 1.0), (1.0, -1.0, -0.02512), (1.0, -1.0, 0.02512), (1.0, 1.0, -0.02512), (1.0, 1.0, 0.02512), (-1.0, -1.0, -0.02512), (-1.0, -1.0, 0.02512), (-1.0, 1.0, -0.02512), (-1.0, 1.0, 0.02512)], [], [(0, 1, 2, 3), (4, 7, 6, 5), (0, 10, 8, 1), (11, 4, 5, 9), (1, 8, 12, 2), (9, 5, 6, 13), (2, 12, 14, 3), (13, 6, 7, 15), (4, 11, 15, 7), (10, 0, 3, 14), (9, 13, 15, 11), (8, 10, 14, 12)])
me_cube_002.materials.append(mat_madeirabranca)
me_cube_002.use_remesh_preserve_volume = False
me_cube_002.use_remesh_preserve_attributes = False
me_cube_002.use_mirror_vertex_groups = False
me_cube_002.update()
me_cube_001 = bpy.data.meshes.new('Cube.001')
me_cube_001.from_pydata([(1.0, 1.0, -1.0), (1.0, -1.0, -1.0), (-1.0, -1.0, -1.0), (-1.0, 1.0, -1.0), (1.0, 1.0, 1.0), (1.0, -1.0, 1.0), (-1.0, -1.0, 1.0), (-1.0, 1.0, 1.0)], [], [(0, 1, 2, 3), (4, 7, 6, 5), (0, 4, 5, 1), (1, 5, 6, 2), (2, 6, 7, 3), (4, 0, 3, 7)])
me_cube_001.materials.append(mat_madeirabranca)
me_cube_001.use_remesh_preserve_volume = False
me_cube_001.use_remesh_preserve_attributes = False
me_cube_001.use_mirror_vertex_groups = False
me_cube_001.update()
me_cube = bpy.data.meshes.new('Cube')
me_cube.from_pydata([(2.001, 1.237, -1.767), (2.001, -1.237, -1.767), (0.0, -1.237, -1.767), (0.0, 1.237, -1.767), (2.001, 1.237, 1.767), (2.001, -1.237, 1.767), (0.0, -1.237, 1.767), (0.0, 1.237, 1.767)], [], [(0, 1, 2, 3), (4, 7, 6, 5), (0, 4, 5, 1), (1, 5, 6, 2), (2, 6, 7, 3), (4, 0, 3, 7)])
me_cube.materials.append(mat_madeirabranca)
me_cube.use_remesh_preserve_volume = False
me_cube.use_remesh_preserve_attributes = False
me_cube.use_mirror_vertex_groups = False
me_cube.update()

# ---- objects
ob_cube_013 = bpy.data.objects.new('Cube.013', me_cube_013)
ob_cube_012 = bpy.data.objects.new('Cube.012', me_cube_012)
ob_cube_011 = bpy.data.objects.new('Cube.011', me_cube_011)
ob_cube_010 = bpy.data.objects.new('Cube.010', me_cube_010)
ob_cube_009 = bpy.data.objects.new('Cube.009', me_cube_009)
ob_cube_008 = bpy.data.objects.new('Cube.008', me_cube_008)
ob_cube_007 = bpy.data.objects.new('Cube.007', me_cube_007)
ob_circle_001 = bpy.data.objects.new('Circle.001', me_circle_001)
ob_circle = bpy.data.objects.new('Circle', me_circle)
ob_plane = bpy.data.objects.new('Plane', me_plane)
ob_cube_006 = bpy.data.objects.new('Cube.006', me_cube_006)
ob_cube_005 = bpy.data.objects.new('Cube.005', me_cube_005)
ob_cube_004 = bpy.data.objects.new('Cube.004', me_cube_004)
ob_cube_003 = bpy.data.objects.new('Cube.003', me_cube_003)
ob_cube_002 = bpy.data.objects.new('Cube.002', me_cube_002)
ob_cube_001 = bpy.data.objects.new('Cube.001', me_cube_001)
ob_cube = bpy.data.objects.new('Cube', me_cube)
ob_lamp = bpy.data.objects.new('Lamp', light_spot)
ob_camera = bpy.data.objects.new('Camera', cam_camera)

# ---- transforms, parenting, visibility, modifiers, constraints
ob_cube_013.location = (3.903, -8.405, 3.289)
ob_cube_013.scale = (9.568, 9.568, 5.044)
ob_cube_013.lock_rotations_4d = False
ob_cube_013.empty_display_type = 'ARROWS'
ob_cube_013.lineart.crease_threshold = 0.0
ob_cube_012.location = (3.903, -8.405, 3.289)
ob_cube_012.scale = (9.568, 9.568, 5.044)
ob_cube_012.lock_rotations_4d = False
ob_cube_012.empty_display_type = 'ARROWS'
ob_cube_012.lineart.crease_threshold = 0.0
ob_cube_011.location = (11.07, -4.838, 2.084)
ob_cube_011.scale = (-0.07912, -0.07912, -0.07912)
ob_cube_011.lock_rotations_4d = False
ob_cube_011.empty_display_type = 'ARROWS'
ob_cube_011.lineart.crease_threshold = 0.0
ob_cube_010.location = (11.02, -2.936, 5.999)
ob_cube_010.scale = (0.007432, 4.234, 0.06652)
ob_cube_010.lock_rotations_4d = False
ob_cube_010.empty_display_type = 'ARROWS'
ob_cube_010.lineart.crease_threshold = 0.0
ob_cube_009.location = (11.02, -2.936, 6.062)
ob_cube_009.scale = (0.09451, 4.234, 0.06652)
ob_cube_009.lock_rotations_4d = False
ob_cube_009.empty_display_type = 'ARROWS'
ob_cube_009.lineart.crease_threshold = 0.0
ob_cube_008.location = (3.903, -8.405, 3.289)
ob_cube_008.scale = (9.568, 9.568, 5.044)
ob_cube_008.lock_rotations_4d = False
ob_cube_008.empty_display_type = 'ARROWS'
ob_cube_008.lineart.crease_threshold = 0.0
ob_cube_007.location = (5.279, 0.6797, 1.007)
ob_cube_007.scale = (1.0, 0.4257, 1.0)
ob_cube_007.lock_rotations_4d = False
ob_cube_007.empty_display_type = 'ARROWS'
ob_cube_007.lineart.crease_threshold = 0.0
ob_circle_001.location = (5.38, -0.8256, 0.05685)
ob_circle_001.rotation_euler = (0.0, -0.0, 1.571)
ob_circle_001.scale = (0.7945, 0.7009, 1.0)
ob_circle_001.lock_rotations_4d = False
ob_circle_001.empty_display_type = 'ARROWS'
ob_circle_001.lineart.crease_threshold = 0.0
ob_circle.location = (-5.339e-17, 0.7427, 2.561)
ob_circle.scale = (0.176, 0.176, 0.176)
ob_circle.lock_rotations_4d = False
ob_circle.empty_display_type = 'ARROWS'
ob_circle.lineart.crease_threshold = 0.0
ob_plane.location = (0.0, -0.1827, 2.039)
ob_plane.scale = (1.006, 0.9204, 0.4524)
ob_plane.lock_rotations_4d = False
ob_plane.empty_display_type = 'ARROWS'
ob_plane.lineart.crease_threshold = 0.0
ob_cube_006.location = (0.0, -0.1488, 1.879)
ob_cube_006.scale = (2.175, 1.414, 0.1195)
ob_cube_006.lock_rotations_4d = False
ob_cube_006.empty_display_type = 'ARROWS'
ob_cube_006.lineart.crease_threshold = 0.0
ob_cube_005.location = (-0.9798, -1.478, -0.7192)
ob_cube_005.scale = (0.6034, 0.04152, 0.04152)
ob_cube_005.lock_rotations_4d = False
ob_cube_005.empty_display_type = 'ARROWS'
ob_cube_005.lineart.crease_threshold = 0.0
_m = ob_cube_005.modifiers.new('Mirror', 'MIRROR')
_m.use_clip = True
ob_cube_004.location = (-0.9798, -1.478, 0.9977)
ob_cube_004.scale = (0.6034, 0.04152, 0.04152)
ob_cube_004.lock_rotations_4d = False
ob_cube_004.empty_display_type = 'ARROWS'
ob_cube_004.lineart.crease_threshold = 0.0
_m = ob_cube_004.modifiers.new('Mirror', 'MIRROR')
_m.use_clip = True
ob_cube_003.location = (1.001, -1.478, 0.9977)
ob_cube_003.scale = (0.6034, 0.04152, 0.04152)
ob_cube_003.lock_rotations_4d = False
ob_cube_003.empty_display_type = 'ARROWS'
ob_cube_003.lineart.crease_threshold = 0.0
_m = ob_cube_003.modifiers.new('Mirror', 'MIRROR')
_m.use_clip = True
ob_cube_002.location = (-1.005, -1.252, 0.0)
ob_cube_002.scale = (0.9287, 0.09564, 1.71)
ob_cube_002.lock_rotations_4d = False
ob_cube_002.empty_display_type = 'ARROWS'
ob_cube_002.lineart.crease_threshold = 0.0
ob_cube_001.location = (1.005, -1.252, 0.0)
ob_cube_001.scale = (0.9287, 0.09564, 1.71)
ob_cube_001.lock_rotations_4d = False
ob_cube_001.empty_display_type = 'ARROWS'
ob_cube_001.lineart.crease_threshold = 0.0
ob_cube.location = (0.0, 0.0, 0.0)
ob_cube.lock_rotations_4d = False
ob_cube.empty_display_type = 'ARROWS'
ob_cube.color = (0.0, 0.0, 0.0, 1.0)
ob_cube.lineart.crease_threshold = 0.0
_m = ob_cube.modifiers.new('Mirror', 'MIRROR')
_m.use_clip = True
ob_lamp.location = (6.821, -7.377, 6.94)
ob_lamp.rotation_euler = (0.6503, 0.05522, 1.866)
ob_lamp.lock_rotations_4d = False
ob_lamp.empty_display_type = 'ARROWS'
ob_lamp.color = (0.0, 0.0, 0.0, 0.0)
ob_lamp.lineart.crease_threshold = 0.0
ob_camera.location = (7.481, -6.508, 5.344)
ob_camera.rotation_euler = (1.109, 0.01082, 0.8149)
ob_camera.lock_rotations_4d = False
ob_camera.empty_display_type = 'ARROWS'
ob_camera.color = (0.0, 0.0, 0.0, 0.0)
ob_camera.display_type = 'WIRE'
ob_camera.lineart.crease_threshold = 0.0

# ---- collection membership
col_collection_1.objects.link(ob_cube_013)
col_collection_1.objects.link(ob_cube_012)
col_collection_1.objects.link(ob_cube_011)
col_collection_1.objects.link(ob_cube_010)
col_collection_1.objects.link(ob_cube_009)
col_collection_1.objects.link(ob_cube_008)
col_collection_1.objects.link(ob_cube_007)
col_collection_1.objects.link(ob_circle_001)
col_collection_1.objects.link(ob_circle)
col_collection_1.objects.link(ob_plane)
col_collection_1.objects.link(ob_cube_006)
col_collection_1.objects.link(ob_cube_005)
col_collection_1.objects.link(ob_cube_004)
col_collection_1.objects.link(ob_cube_003)
col_collection_1.objects.link(ob_cube_002)
col_collection_1.objects.link(ob_cube_001)
col_collection_1.objects.link(ob_cube)
col_collection_1.objects.link(ob_lamp)
col_collection_1.objects.link(ob_camera)

# ---- scene / render settings (as saved in the file)
scene.camera = ob_camera
scene.frame_start = 1; scene.frame_end = 250; scene.frame_set(1)
scene.render.engine = 'BLENDER_EEVEE_NEXT'
scene.render.image_settings.file_format = 'JPEG'
scene.render.image_settings.color_mode = 'RGB'
scene.render.image_settings.compression = 90
scene.render.resolution_x = 800
scene.render.resolution_y = 600
scene.render.pixel_aspect_x = 100.0
scene.render.pixel_aspect_y = 100.0
scene.render.fps = 25
scene.render.dither_intensity = 0.0
scene.render.use_compositing = False
scene.render.use_sequencer = False
scene.render.bake_margin = 2
scene.render.bake_bias = 0.0
scene.render.use_stamp_time = False
scene.render.use_stamp_date = False
scene.render.use_stamp_frame = False
scene.render.use_stamp_camera = False
scene.render.use_stamp_scene = False
scene.render.use_stamp_filename = False
scene.render.use_stamp_render_time = False
scene.render.stamp_font_size = 0
scene.cycles.use_denoising = False
scene.cycles.samples = 10
scene.cycles.sampling_pattern = 'TABULATED_SOBOL'
scene.cycles.light_sampling_threshold = 0.0
scene.cycles.use_adaptive_sampling = False
scene.cycles.use_light_tree = False
scene.cycles.blur_glossy = 0.0
scene.cycles.volume_bounces = 1
scene.cycles.pixel_filter_type = 'GAUSSIAN'
scene.cycles.sample_clamp_indirect = 0.0
scene.view_settings.view_transform = 'Raw'
bpy.context.view_layer.update()
